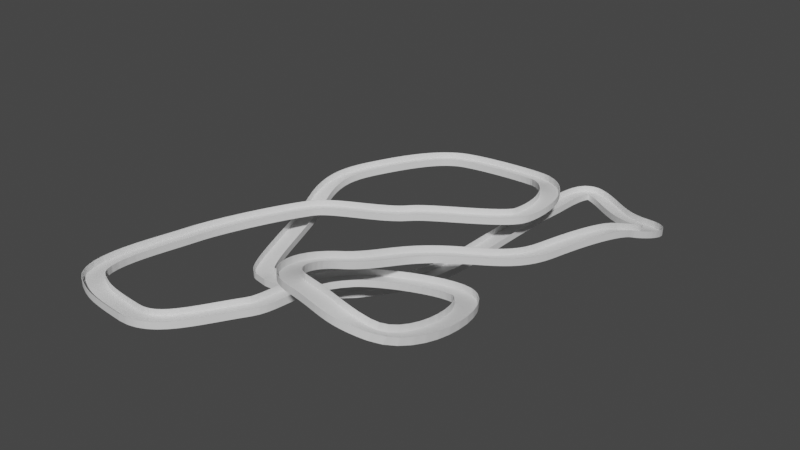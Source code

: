 # Source: level-track.blend  (saved by Blender 3.4.6; exported with 4.5.12 LTS)
import bpy
from mathutils import Matrix  # noqa: F401  (used for matrix-valued properties, if any)

bpy.ops.wm.read_factory_settings(use_empty=True)
scene = bpy.context.scene
scene.name = 'Scene'

# ---- collections
col_collection = bpy.data.collections.new('Collection'); scene.collection.children.link(col_collection)

# ---- materials (node trees are filled in below, after node groups)
mat_material = bpy.data.materials.new('Material')
mat_material.alpha_threshold = 0.0
mat_material.use_transparent_shadow = False
mat_material.roughness = 0.5
mat_material.line_color = (0.0, 0.0, 0.0, 1.0)

# ---- material node trees
mat_material.use_nodes = True; mat_material.node_tree.nodes.clear()
_N = mat_material.node_tree.nodes; _L = mat_material.node_tree.links
n0 = _N.new('ShaderNodeOutputMaterial'); n0.name = 'Material Output'; n0.location = (300, 300)
n1 = _N.new('ShaderNodeBsdfPrincipled'); n1.name = 'Principled BSDF'; n1.location = (10, 300)
n1.distribution = 'GGX'
n1.subsurface_method = 'RANDOM_WALK_SKIN'
n1.inputs[3].default_value = 1.45
n1.inputs[27].default_value = (0.0, 0.0, 0.0, 1.0)
n1.inputs[28].default_value = 1.0
_L.new(n1.outputs[0], n0.inputs[0])
n0.is_active_output = True

# ---- world
world_world = bpy.data.worlds.new('World'); scene.world = world_world
world_world.use_nodes = True; world_world.node_tree.nodes.clear()
_N = world_world.node_tree.nodes; _L = world_world.node_tree.links
n0 = _N.new('ShaderNodeOutputWorld'); n0.name = 'World Output'; n0.location = (300, 300)
n1 = _N.new('ShaderNodeBackground'); n1.name = 'Background'; n1.location = (10, 300)
n1.inputs[0].default_value = (0.05088, 0.05088, 0.05088, 1.0)
_L.new(n1.outputs[0], n0.inputs[0])
n0.is_active_output = True
world_world.color = (0.05088, 0.05088, 0.05088)
world_world.use_sun_shadow = False
world_world.sun_shadow_jitter_overblur = 0.0

# ---- meshes
me_cube = bpy.data.meshes.new('Cube')
me_cube.from_pydata([(2.625, 0.001974, -0.3365), (2.625, 0.001974, -1.0), (2.625, -14.25, -0.3365), (2.625, -14.25, -1.0), (-1.0, 0.001974, -0.3365), (-1.0, 0.001974, -1.0), (-1.0, -14.25, -0.3365), (-1.0, -14.25, -1.0), (-1.0, -13.85, -1.0), (2.625, -13.85, -0.3365), (-1.0, -13.85, -0.3365), (2.625, -13.85, -1.0), (2.625, -14.25, 8.827), (-1.0, -14.25, 8.827), (2.625, -13.85, 8.827), (-1.0, -13.85, 8.827)], [], [(2, 9, 14, 12), (3, 2, 6, 7), (8, 10, 4, 5), (8, 11, 3, 7), (11, 9, 2, 3), (5, 4, 0, 1), (1, 0, 9, 11), (5, 1, 11, 8), (7, 6, 10, 8), (0, 4, 10, 9), (14, 15, 13, 12), (10, 6, 13, 15), (9, 10, 15, 14), (6, 2, 12, 13)])
_uv = me_cube.uv_layers.new(name='UVMap')
_uv.uv.foreach_set('vector', [0.625, 0.75, 0.625, 0.7118, 0.625, 0.7118, 0.625, 0.75, 0.375, 0.75, 0.625, 0.75, 0.625, 1.0, 0.375, 1.0, 0.375, 0.03821, 0.625, 0.03821, 0.625, 0.25, 0.375, 0.25, 0.125, 0.7118, 0.375, 0.7118, 0.375, 0.75, 0.125, 0.75, 0.375, 0.7118, 0.625, 0.7118, 0.625, 0.75, 0.375, 0.75, 0.375, 0.25, 0.625, 0.25, 0.625, 0.5, 0.375, 0.5, 0.375, 0.5, 0.625, 0.5, 0.625, 0.7118, 0.375, 0.7118, 0.125, 0.5, 0.375, 0.5, 0.375, 0.7118, 0.125, 0.7118, 0.375, 0.0, 0.625, 0.0, 0.625, 0.03821, 0.375, 0.03821, 0.625, 0.5, 0.875, 0.5, 0.875, 0.7118, 0.625, 0.7118, 0.625, 0.7118, 0.875, 0.7118, 0.875, 0.75, 0.625, 0.75, 0.625, 0.03821, 0.625, 0.0, 0.625, 0.0, 0.625, 0.03821, 0.625, 0.7118, 0.875, 0.7118, 0.875, 0.7118, 0.625, 0.7118, 0.625, 1.0, 0.625, 0.75, 0.625, 0.75, 0.625, 1.0])
me_cube.materials.append(mat_material)
me_cube.use_mirror_vertex_groups = False
me_cube.update()

# ---- curves / text
cu_beziercurve = bpy.data.curves.new('BezierCurve', 'CURVE')
cu_beziercurve.dimensions = '3D'
_sp = cu_beziercurve.splines.new('BEZIER'); _sp.bezier_points.add(23)
_sp.bezier_points.foreach_set('co', [-4.86, 10.57, -0.05962, -36.65, -6.372, -1.661, -53.75, -49.39, -1.263, -51.41, -90.99, 0.08757, -27.42, -95.77, -0.2304, -1.397, -71.14, 0.428, 11.64, -37.64, 0.6681, 51.3, -31.41, 5.388, 51.49, -76.0, 16.26, 26.73, -76.85, 21.45, 17.84, -50.38, 14.67, 31.78, -18.5, 8.163, 50.05, 15.59, 1.872, 59.27, 49.28, -1.067, 53.85, 74.47, -10.77, 25.47, 87.91, -11.66, 19.38, 67.25, -11.37, 17.0, 11.25, -12.41, -31.45, -36.29, -13.94, -46.97, 7.065, -7.242, -39.18, 37.74, -0.8668, -20.07, 61.04, -0.6888, 15.68, 64.08, -0.3284, 26.31, 35.46, -0.514])
_sp.bezier_points.foreach_set('handle_left', [1.202, 15.46, 0.7522, -31.67, 0.557, -1.545, -51.82, -37.1, -1.519, -62.29, -85.75, 0.2262, -44.96, -93.72, -1.244, -9.954, -84.0, 0.3654, -2.108, -50.35, 0.2359, 43.96, -25.62, 3.945, 60.87, -67.75, 9.361, 39.39, -78.52, 21.2, 12.5, -61.27, 17.97, 23.49, -31.4, 11.03, 46.51, 0.9304, 1.922, 58.09, 40.17, 2.671, 67.97, 70.42, -8.26, 33.37, 87.07, -12.45, 19.74, 70.86, -11.4, 17.02, 29.93, -12.55, -6.319, -46.23, -11.21, -43.69, -4.158, -11.65, -46.95, 26.6, -2.037, -27.76, 57.71, -0.7833, 9.557, 67.57, -1.561, 28.91, 46.24, -0.5504])
_sp.bezier_points.foreach_set('handle_right', [-12.47, 4.422, -1.079, -42.53, -14.55, -1.797, -55.48, -60.48, -1.031, -45.67, -93.76, 0.01435, -14.3, -97.3, 0.5279, 3.481, -63.81, 0.4637, 18.12, -31.65, 0.8719, 60.3, -38.51, 7.16, 44.25, -82.35, 21.56, 15.93, -75.43, 21.66, 23.21, -39.45, 11.37, 39.83, -5.984, 5.383, 52.59, 26.09, 1.837, 60.07, 55.45, -3.601, 40.05, 78.42, -13.23, 19.6, 88.54, -11.07, 17.92, 52.61, -11.25, 16.98, -15.91, -12.22, -37.2, -34.02, -14.57, -50.58, 19.37, -2.411, -32.03, 47.97, 0.2089, -13.5, 63.89, -0.6081, 29.47, 56.22, 2.446, 24.6, 28.34, -0.49])
for _p, _l, _r in zip(_sp.bezier_points, ['ALIGNED', 'ALIGNED', 'ALIGNED', 'ALIGNED', 'ALIGNED', 'ALIGNED', 'ALIGNED', 'ALIGNED', 'ALIGNED', 'ALIGNED', 'ALIGNED', 'ALIGNED', 'ALIGNED', 'ALIGNED', 'ALIGNED', 'ALIGNED', 'ALIGNED', 'ALIGNED', 'ALIGNED', 'ALIGNED', 'ALIGNED', 'ALIGNED', 'ALIGNED', 'ALIGNED'], ['ALIGNED', 'ALIGNED', 'ALIGNED', 'ALIGNED', 'ALIGNED', 'ALIGNED', 'ALIGNED', 'ALIGNED', 'ALIGNED', 'ALIGNED', 'ALIGNED', 'ALIGNED', 'ALIGNED', 'ALIGNED', 'ALIGNED', 'ALIGNED', 'ALIGNED', 'ALIGNED', 'ALIGNED', 'ALIGNED', 'ALIGNED', 'ALIGNED', 'ALIGNED', 'ALIGNED']): _p.handle_left_type = _l; _p.handle_right_type = _r
_sp.order_u = 0
_sp.order_v = 0
_sp.use_cyclic_u = True
cu_beziercurve.use_path = True
cu_beziercurve.fill_mode = 'FULL'
cu_beziercurve.twist_mode = 'Z_UP'
cu_beziercurve_001 = bpy.data.curves.new('BezierCurve.001', 'CURVE')
cu_beziercurve_001.dimensions = '3D'
_sp = cu_beziercurve_001.splines.new('BEZIER'); _sp.bezier_points.add(0)
_sp.bezier_points.foreach_set('co', [-2.883, 5.152, 3.201])
_sp.bezier_points.foreach_set('handle_left', [-3.383, 4.652, 3.201])
_sp.bezier_points.foreach_set('handle_right', [-2.383, 5.652, 3.201])
for _p, _l, _r in zip(_sp.bezier_points, ['ALIGNED'], ['ALIGNED']): _p.handle_left_type = _l; _p.handle_right_type = _r
_sp.order_u = 0
_sp.order_v = 0
cu_beziercurve_001.use_path = True
cu_beziercurve_001.fill_mode = 'FULL'

# ---- objects
ob_cube = bpy.data.objects.new('Cube', me_cube)
ob_beziercurve = bpy.data.objects.new('BezierCurve', cu_beziercurve)
ob_beziercurve_001 = bpy.data.objects.new('BezierCurve.001', cu_beziercurve_001)

# ---- transforms, parenting, visibility, modifiers, constraints
ob_cube.location = (0.0, 0.0, 0.0)
ob_cube.lock_rotations_4d = False
ob_cube.empty_display_type = 'ARROWS'
ob_cube.lineart.crease_threshold = 0.0
_m = ob_cube.modifiers.new('Mirror', 'MIRROR')
_m.use_axis = (False, True, False)
_m = ob_cube.modifiers.new('Array', 'ARRAY')
_m.fit_type = 'FIT_CURVE'
_m.curve = ob_beziercurve
_m = ob_cube.modifiers.new('Curve', 'CURVE')
_m.object = ob_beziercurve
ob_beziercurve.location = (0.0, 0.0, 0.0)
ob_beziercurve.scale = (3.854, 3.854, 3.854)
ob_beziercurve_001.location = (-1.226, 38.64, 0.1964)

# ---- collection membership
col_collection.objects.link(ob_cube)
col_collection.objects.link(ob_beziercurve)
col_collection.objects.link(ob_beziercurve_001)

# ---- scene / render settings (as saved in the file)
scene.frame_start = 1; scene.frame_end = 250; scene.frame_set(1)
scene.render.engine = 'BLENDER_EEVEE_NEXT'
scene.cycles.sampling_pattern = 'TABULATED_SOBOL'
scene.cycles.use_light_tree = False
scene.view_settings.view_transform = 'Filmic'
bpy.context.view_layer.update()

# ---- added for rendering (the .blend has no active camera and no usable light): camera, sun
cam_auto = bpy.data.cameras.new('AutoCamera')
cam_auto.lens = 50.0
cam_auto.sensor_width = 36.0
cam_auto.clip_end = 14674.6
ob_auto_camera = bpy.data.objects.new('AutoCamera', cam_auto)
scene.collection.objects.link(ob_auto_camera)
ob_auto_camera.location = (847.102, -1018.71, 685.871)
ob_auto_camera.rotation_euler = (1.09748, -7.21219e-08, 0.694738)
scene.camera = ob_auto_camera
light_auto_sun = bpy.data.lights.new('AutoSun', 'SUN')
light_auto_sun.energy = 3.0
light_auto_sun.angle = 0.0523599
ob_auto_sun = bpy.data.objects.new('AutoSun', light_auto_sun)
scene.collection.objects.link(ob_auto_sun)
ob_auto_sun.rotation_euler = (0.872665, 0.174533, 0.523599)
bpy.context.view_layer.update()
